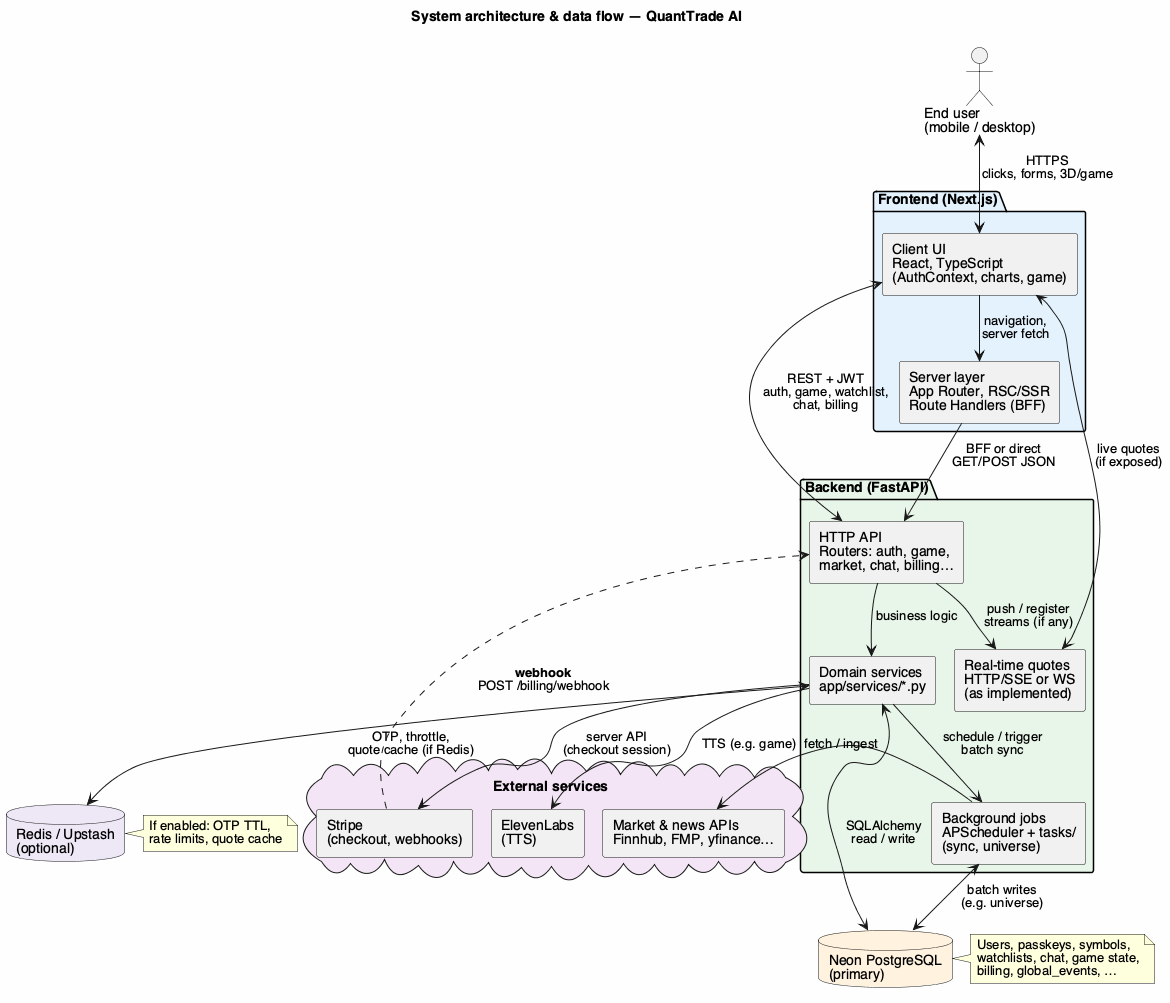

The diagram above was rendered by PlantUML. Its source (embedded in the PNG):
@startuml system_design
' Renders without Graphviz (no `dot` required). Java + plantuml.jar is enough.
!pragma layout smetana

skinparam componentStyle rectangle
skinparam backgroundColor #FEFEFE
skinparam defaultFontName Helvetica

title System architecture & data flow — QuantTrade AI

actor "End user\n(mobile / desktop)" as User

package "Frontend (Next.js)" #E3F2FD {
    component "Client UI\nReact, TypeScript\n(AuthContext, charts, game)" as UI
    component "Server layer\nApp Router, RSC/SSR\nRoute Handlers (BFF)" as NextServer
}

package "Backend (FastAPI)" #E8F5E9 {
    component "HTTP API\nRouters: auth, game,\nmarket, chat, billing…" as API
    component "Domain services\napp/services/*.py" as Services
    component "Real-time quotes\nHTTP/SSE or WS\n(as implemented)" as RT
    component "Background jobs\nAPScheduler + tasks/\n(sync, universe)" as Jobs
}

database "Neon PostgreSQL\n(primary)" as DB #FFF3E0
note right of DB
  Users, passkeys, symbols,
  watchlists, chat, game state,
  billing, global_events, …
end note

database "Redis / Upstash\n(optional)" as Cache #EDE7F6
note right of Cache
  If enabled: OTP TTL,
  rate limits, quote cache
end note

cloud "External services" #F3E5F5 {
    component "ElevenLabs\n(TTS)" as ElevenLabs
    component "Market & news APIs\nFinnhub, FMP, yfinance…" as MarketData
    component "Stripe\n(checkout, webhooks)" as Stripe
}

' --- User & frontend ---
User <--> UI : HTTPS\nclicks, forms, 3D/game
UI --> NextServer : navigation,\nserver fetch
NextServer --> API : BFF or direct\nGET/POST JSON

' --- Client to API (REST + optional realtime) ---
UI <--> API : REST + JWT\nauth, game, watchlist,\nchat, billing
UI <--> RT : live quotes\n(if exposed)

' --- API layer ---
API --> Services : business logic
API --> RT : push / register\nstreams (if any)
Services <--> DB : SQLAlchemy\nread / write
Services <--> Cache : OTP, throttle,\nquote cache (if Redis)

Services --> Jobs : schedule / trigger\nbatch sync
Jobs <--> DB : batch writes\n(e.g. universe)
Jobs --> MarketData : fetch / ingest

Services --> ElevenLabs : TTS (e.g. game)
Services --> Stripe : server API\n(checkout session)
Stripe ..> API : **webhook**\nPOST /billing/webhook

@enduml